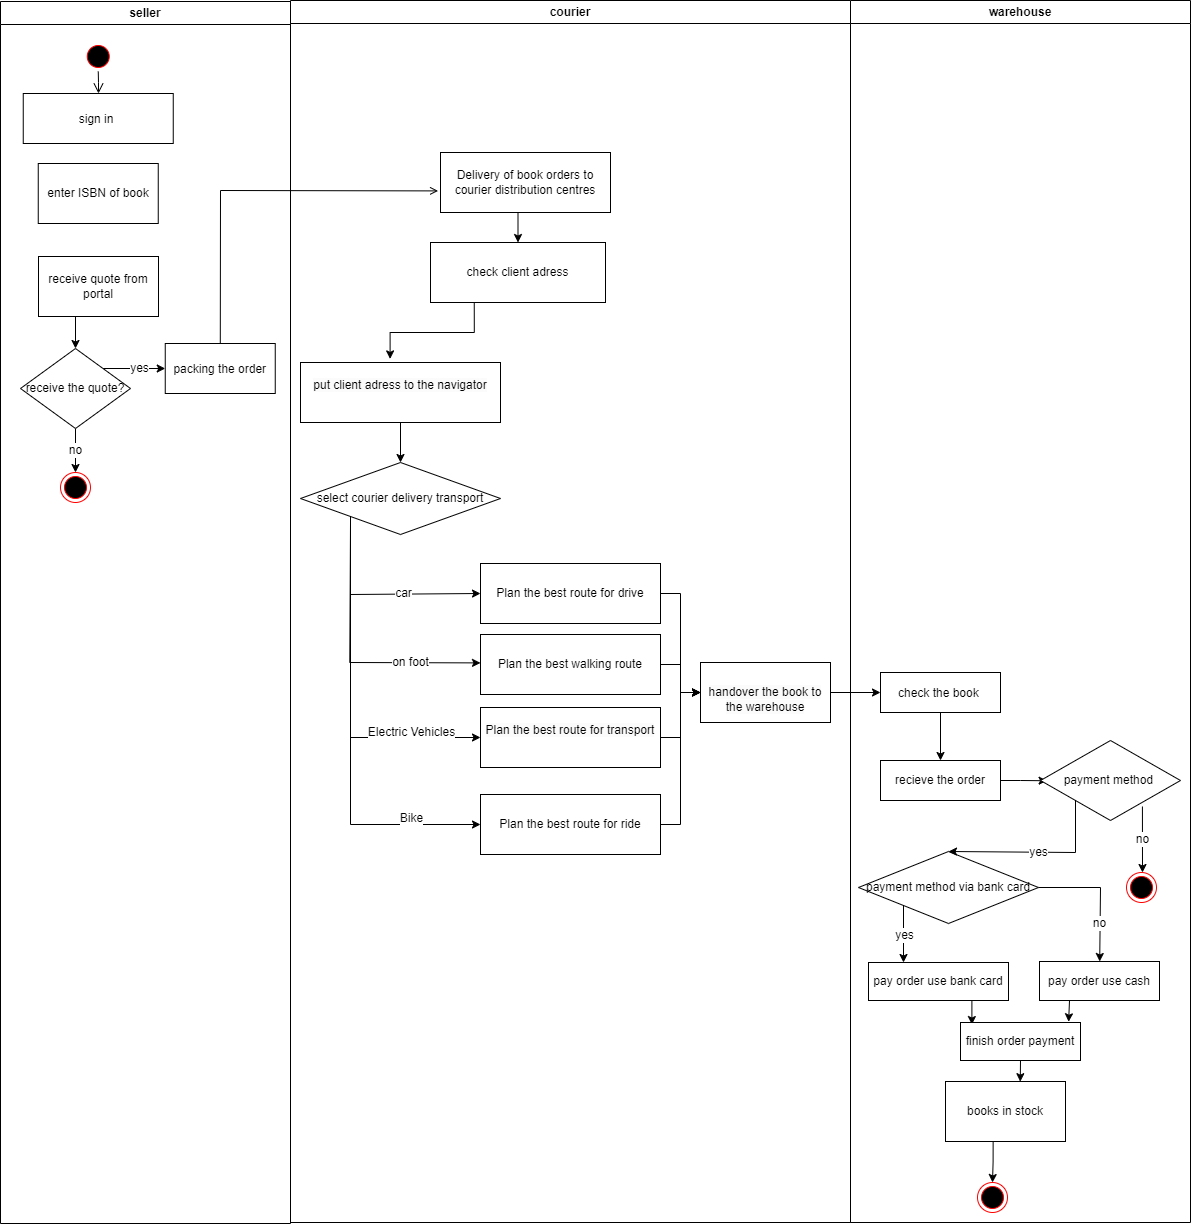

The diagram above was exported from draw.io. Its source (the exported page's mxGraphModel, read from the mxfile embedded in the PNG):
<mxGraphModel dx="2043" dy="583" grid="1" gridSize="10" guides="1" tooltips="1" connect="1" arrows="1" fold="1" page="1" pageScale="1" pageWidth="1169" pageHeight="826" background="none" math="0" shadow="0">
  <root>
    <mxCell id="0" />
    <mxCell id="1" parent="0" />
    <mxCell id="2" value="seller" style="swimlane;whiteSpace=wrap" parent="1" vertex="1">
      <mxGeometry x="-50" y="129" width="290" height="1222" as="geometry" />
    </mxCell>
    <mxCell id="5" value="" style="ellipse;shape=startState;fillColor=#000000;strokeColor=#ff0000;" parent="2" vertex="1">
      <mxGeometry x="82.75" y="40" width="30" height="30" as="geometry" />
    </mxCell>
    <mxCell id="6" value="" style="edgeStyle=elbowEdgeStyle;elbow=horizontal;verticalAlign=bottom;endArrow=open;endSize=8;strokeColor=#000000;endFill=1;rounded=0" parent="2" source="5" target="7" edge="1">
      <mxGeometry x="82.75" y="40" as="geometry">
        <mxPoint x="97.75" y="110" as="targetPoint" />
      </mxGeometry>
    </mxCell>
    <mxCell id="7" value="sign in " style="" parent="2" vertex="1">
      <mxGeometry x="22.75" y="92" width="150" height="50" as="geometry" />
    </mxCell>
    <mxCell id="10" value="packing the order" style="" parent="2" vertex="1">
      <mxGeometry x="164.75" y="342" width="110" height="50" as="geometry" />
    </mxCell>
    <mxCell id="zUL07cijquO8KJKJ2VM5-38" value="enter ISBN of book" style="rounded=0;whiteSpace=wrap;html=1;" vertex="1" parent="2">
      <mxGeometry x="37.75" y="162" width="120" height="60" as="geometry" />
    </mxCell>
    <mxCell id="zUL07cijquO8KJKJ2VM5-46" style="edgeStyle=orthogonalEdgeStyle;rounded=0;orthogonalLoop=1;jettySize=auto;html=1;exitX=0.25;exitY=1;exitDx=0;exitDy=0;entryX=0.5;entryY=0;entryDx=0;entryDy=0;" edge="1" parent="2" source="zUL07cijquO8KJKJ2VM5-39" target="zUL07cijquO8KJKJ2VM5-40">
      <mxGeometry relative="1" as="geometry" />
    </mxCell>
    <mxCell id="zUL07cijquO8KJKJ2VM5-39" value="receive quote from portal" style="rounded=0;whiteSpace=wrap;html=1;" vertex="1" parent="2">
      <mxGeometry x="38" y="255" width="120" height="60" as="geometry" />
    </mxCell>
    <mxCell id="zUL07cijquO8KJKJ2VM5-43" value="yes" style="edgeStyle=orthogonalEdgeStyle;rounded=0;orthogonalLoop=1;jettySize=auto;html=1;exitX=1;exitY=0;exitDx=0;exitDy=0;entryX=0;entryY=0.5;entryDx=0;entryDy=0;" edge="1" parent="2" source="zUL07cijquO8KJKJ2VM5-40" target="10">
      <mxGeometry relative="1" as="geometry" />
    </mxCell>
    <mxCell id="zUL07cijquO8KJKJ2VM5-45" value="no" style="edgeStyle=orthogonalEdgeStyle;rounded=0;orthogonalLoop=1;jettySize=auto;html=1;exitX=0.5;exitY=1;exitDx=0;exitDy=0;" edge="1" parent="2" source="zUL07cijquO8KJKJ2VM5-40" target="zUL07cijquO8KJKJ2VM5-44">
      <mxGeometry relative="1" as="geometry" />
    </mxCell>
    <mxCell id="zUL07cijquO8KJKJ2VM5-40" value="receive the quote?" style="rhombus;whiteSpace=wrap;html=1;" vertex="1" parent="2">
      <mxGeometry x="20" y="347" width="110" height="80" as="geometry" />
    </mxCell>
    <mxCell id="zUL07cijquO8KJKJ2VM5-44" value="" style="ellipse;html=1;shape=endState;fillColor=#000000;strokeColor=#ff0000;" vertex="1" parent="2">
      <mxGeometry x="60" y="471" width="30" height="30" as="geometry" />
    </mxCell>
    <mxCell id="3" value="courier" style="swimlane;whiteSpace=wrap" parent="1" vertex="1">
      <mxGeometry x="240" y="128" width="560" height="1222" as="geometry" />
    </mxCell>
    <mxCell id="V92sm6Ka0xcu_cGbBGVC-46" style="edgeStyle=orthogonalEdgeStyle;rounded=0;orthogonalLoop=1;jettySize=auto;html=1;exitX=0.5;exitY=1;exitDx=0;exitDy=0;entryX=0.5;entryY=0;entryDx=0;entryDy=0;" parent="3" source="V92sm6Ka0xcu_cGbBGVC-41" target="V92sm6Ka0xcu_cGbBGVC-42" edge="1">
      <mxGeometry relative="1" as="geometry" />
    </mxCell>
    <mxCell id="V92sm6Ka0xcu_cGbBGVC-41" value="Delivery of book orders to courier distribution centres" style="rounded=0;whiteSpace=wrap;html=1;" parent="3" vertex="1">
      <mxGeometry x="150" y="152" width="170" height="60" as="geometry" />
    </mxCell>
    <mxCell id="V92sm6Ka0xcu_cGbBGVC-47" style="edgeStyle=orthogonalEdgeStyle;rounded=0;orthogonalLoop=1;jettySize=auto;html=1;exitX=0.25;exitY=1;exitDx=0;exitDy=0;entryX=0.448;entryY=-0.06;entryDx=0;entryDy=0;entryPerimeter=0;" parent="3" source="V92sm6Ka0xcu_cGbBGVC-42" target="V92sm6Ka0xcu_cGbBGVC-72" edge="1">
      <mxGeometry relative="1" as="geometry">
        <mxPoint x="120" y="352" as="targetPoint" />
      </mxGeometry>
    </mxCell>
    <mxCell id="V92sm6Ka0xcu_cGbBGVC-42" value="check client adress" style="rounded=0;whiteSpace=wrap;html=1;" parent="3" vertex="1">
      <mxGeometry x="140" y="242" width="175" height="60" as="geometry" />
    </mxCell>
    <mxCell id="V92sm6Ka0xcu_cGbBGVC-43" value="select courier delivery transport" style="rhombus;whiteSpace=wrap;html=1;" parent="3" vertex="1">
      <mxGeometry x="10" y="462" width="200" height="72" as="geometry" />
    </mxCell>
    <mxCell id="V92sm6Ka0xcu_cGbBGVC-76" style="edgeStyle=orthogonalEdgeStyle;rounded=0;orthogonalLoop=1;jettySize=auto;html=1;exitX=1;exitY=0.5;exitDx=0;exitDy=0;entryX=0;entryY=0.5;entryDx=0;entryDy=0;" parent="3" source="V92sm6Ka0xcu_cGbBGVC-53" target="V92sm6Ka0xcu_cGbBGVC-74" edge="1">
      <mxGeometry relative="1" as="geometry" />
    </mxCell>
    <mxCell id="V92sm6Ka0xcu_cGbBGVC-53" value="Plan the best walking route" style="rounded=0;whiteSpace=wrap;html=1;" parent="3" vertex="1">
      <mxGeometry x="190" y="634" width="180" height="60" as="geometry" />
    </mxCell>
    <mxCell id="V92sm6Ka0xcu_cGbBGVC-75" style="edgeStyle=orthogonalEdgeStyle;rounded=0;orthogonalLoop=1;jettySize=auto;html=1;exitX=1;exitY=0.5;exitDx=0;exitDy=0;entryX=0;entryY=0.5;entryDx=0;entryDy=0;" parent="3" source="V92sm6Ka0xcu_cGbBGVC-52" target="V92sm6Ka0xcu_cGbBGVC-74" edge="1">
      <mxGeometry relative="1" as="geometry" />
    </mxCell>
    <mxCell id="V92sm6Ka0xcu_cGbBGVC-52" value="Plan the best route for drive" style="rounded=0;whiteSpace=wrap;html=1;" parent="3" vertex="1">
      <mxGeometry x="190" y="563" width="180" height="60" as="geometry" />
    </mxCell>
    <mxCell id="V92sm6Ka0xcu_cGbBGVC-48" value="" style="endArrow=classic;html=1;rounded=0;exitX=0;exitY=1;exitDx=0;exitDy=0;entryX=0;entryY=0.5;entryDx=0;entryDy=0;" parent="3" source="V92sm6Ka0xcu_cGbBGVC-43" target="V92sm6Ka0xcu_cGbBGVC-52" edge="1">
      <mxGeometry relative="1" as="geometry">
        <mxPoint x="230" y="444" as="sourcePoint" />
        <mxPoint x="200" y="594" as="targetPoint" />
        <Array as="points">
          <mxPoint x="60" y="594" />
        </Array>
      </mxGeometry>
    </mxCell>
    <mxCell id="V92sm6Ka0xcu_cGbBGVC-49" value="car" style="edgeLabel;resizable=0;html=1;align=center;verticalAlign=middle;" parent="V92sm6Ka0xcu_cGbBGVC-48" connectable="0" vertex="1">
      <mxGeometry relative="1" as="geometry">
        <mxPoint x="27" y="-1" as="offset" />
      </mxGeometry>
    </mxCell>
    <mxCell id="V92sm6Ka0xcu_cGbBGVC-77" value="" style="edgeStyle=orthogonalEdgeStyle;rounded=0;orthogonalLoop=1;jettySize=auto;html=1;" parent="3" source="V92sm6Ka0xcu_cGbBGVC-59" target="V92sm6Ka0xcu_cGbBGVC-74" edge="1">
      <mxGeometry relative="1" as="geometry" />
    </mxCell>
    <mxCell id="V92sm6Ka0xcu_cGbBGVC-59" value="&#10;&lt;span style=&quot;color: rgb(0, 0, 0); font-family: Helvetica; font-size: 12px; font-style: normal; font-variant-ligatures: normal; font-variant-caps: normal; font-weight: 400; letter-spacing: normal; orphans: 2; text-align: center; text-indent: 0px; text-transform: none; widows: 2; word-spacing: 0px; -webkit-text-stroke-width: 0px; background-color: rgb(251, 251, 251); text-decoration-thickness: initial; text-decoration-style: initial; text-decoration-color: initial; float: none; display: inline !important;&quot;&gt;Plan the best route for transport&lt;/span&gt;&#10;&#10;" style="rounded=0;whiteSpace=wrap;html=1;" parent="3" vertex="1">
      <mxGeometry x="190" y="707" width="180" height="60" as="geometry" />
    </mxCell>
    <mxCell id="V92sm6Ka0xcu_cGbBGVC-55" value="" style="endArrow=classic;html=1;rounded=0;entryX=0.004;entryY=0.64;entryDx=0;entryDy=0;entryPerimeter=0;" parent="3" edge="1">
      <mxGeometry relative="1" as="geometry">
        <mxPoint x="60" y="522" as="sourcePoint" />
        <mxPoint x="190.00000000000003" y="662.4000000000001" as="targetPoint" />
        <Array as="points">
          <mxPoint x="59.28" y="662" />
        </Array>
      </mxGeometry>
    </mxCell>
    <mxCell id="V92sm6Ka0xcu_cGbBGVC-56" value="on foot" style="edgeLabel;resizable=0;html=1;align=center;verticalAlign=middle;" parent="V92sm6Ka0xcu_cGbBGVC-55" connectable="0" vertex="1">
      <mxGeometry relative="1" as="geometry">
        <mxPoint x="60" y="5" as="offset" />
      </mxGeometry>
    </mxCell>
    <mxCell id="V92sm6Ka0xcu_cGbBGVC-78" style="edgeStyle=orthogonalEdgeStyle;rounded=0;orthogonalLoop=1;jettySize=auto;html=1;exitX=1;exitY=0.5;exitDx=0;exitDy=0;entryX=0;entryY=0.5;entryDx=0;entryDy=0;" parent="3" source="V92sm6Ka0xcu_cGbBGVC-66" target="V92sm6Ka0xcu_cGbBGVC-74" edge="1">
      <mxGeometry relative="1" as="geometry" />
    </mxCell>
    <mxCell id="V92sm6Ka0xcu_cGbBGVC-66" value="Plan the best route for ride" style="rounded=0;whiteSpace=wrap;html=1;" parent="3" vertex="1">
      <mxGeometry x="190" y="794" width="180" height="60" as="geometry" />
    </mxCell>
    <mxCell id="V92sm6Ka0xcu_cGbBGVC-67" value="" style="endArrow=classic;html=1;rounded=0;exitX=0;exitY=1;exitDx=0;exitDy=0;" parent="3" source="V92sm6Ka0xcu_cGbBGVC-43" target="V92sm6Ka0xcu_cGbBGVC-66" edge="1">
      <mxGeometry relative="1" as="geometry">
        <mxPoint x="230" y="664" as="sourcePoint" />
        <mxPoint x="390" y="664" as="targetPoint" />
        <Array as="points">
          <mxPoint x="60" y="824" />
        </Array>
      </mxGeometry>
    </mxCell>
    <mxCell id="V92sm6Ka0xcu_cGbBGVC-68" value="Bike" style="edgeLabel;resizable=0;html=1;align=center;verticalAlign=middle;" parent="V92sm6Ka0xcu_cGbBGVC-67" connectable="0" vertex="1">
      <mxGeometry relative="1" as="geometry">
        <mxPoint x="60" y="82" as="offset" />
      </mxGeometry>
    </mxCell>
    <mxCell id="V92sm6Ka0xcu_cGbBGVC-73" style="edgeStyle=orthogonalEdgeStyle;rounded=0;orthogonalLoop=1;jettySize=auto;html=1;exitX=0.5;exitY=1;exitDx=0;exitDy=0;entryX=0.5;entryY=0;entryDx=0;entryDy=0;" parent="3" source="V92sm6Ka0xcu_cGbBGVC-72" target="V92sm6Ka0xcu_cGbBGVC-43" edge="1">
      <mxGeometry relative="1" as="geometry" />
    </mxCell>
    <mxCell id="V92sm6Ka0xcu_cGbBGVC-72" value="&#10;&lt;span style=&quot;color: rgb(0, 0, 0); font-family: Helvetica; font-size: 12px; font-style: normal; font-variant-ligatures: normal; font-variant-caps: normal; font-weight: 400; letter-spacing: normal; orphans: 2; text-align: center; text-indent: 0px; text-transform: none; widows: 2; word-spacing: 0px; -webkit-text-stroke-width: 0px; background-color: rgb(251, 251, 251); text-decoration-thickness: initial; text-decoration-style: initial; text-decoration-color: initial; float: none; display: inline !important;&quot;&gt;put client adress to the navigator&lt;/span&gt;&#10;&#10;" style="rounded=0;whiteSpace=wrap;html=1;" parent="3" vertex="1">
      <mxGeometry x="10" y="362" width="200" height="60" as="geometry" />
    </mxCell>
    <mxCell id="V92sm6Ka0xcu_cGbBGVC-74" value="&lt;br&gt;&lt;span style=&quot;color: rgb(0, 0, 0); font-family: Helvetica; font-size: 12px; font-style: normal; font-variant-ligatures: normal; font-variant-caps: normal; font-weight: 400; letter-spacing: normal; orphans: 2; text-align: center; text-indent: 0px; text-transform: none; widows: 2; word-spacing: 0px; -webkit-text-stroke-width: 0px; background-color: rgb(251, 251, 251); text-decoration-thickness: initial; text-decoration-style: initial; text-decoration-color: initial; float: none; display: inline !important;&quot;&gt;handover the book to the warehouse&lt;/span&gt;&lt;br&gt;" style="rounded=0;whiteSpace=wrap;html=1;" parent="3" vertex="1">
      <mxGeometry x="410" y="662" width="130" height="60" as="geometry" />
    </mxCell>
    <mxCell id="4" value="warehouse" style="swimlane;whiteSpace=wrap" parent="1" vertex="1">
      <mxGeometry x="800" y="128" width="340" height="1222" as="geometry" />
    </mxCell>
    <mxCell id="V92sm6Ka0xcu_cGbBGVC-81" style="edgeStyle=orthogonalEdgeStyle;rounded=0;orthogonalLoop=1;jettySize=auto;html=1;exitX=0.5;exitY=1;exitDx=0;exitDy=0;entryX=0.5;entryY=0;entryDx=0;entryDy=0;" parent="4" source="33" target="V92sm6Ka0xcu_cGbBGVC-79" edge="1">
      <mxGeometry relative="1" as="geometry" />
    </mxCell>
    <mxCell id="33" value="check the book " style="" parent="4" vertex="1">
      <mxGeometry x="30" y="672" width="120" height="40" as="geometry" />
    </mxCell>
    <mxCell id="38" value="" style="ellipse;shape=endState;fillColor=#000000;strokeColor=#ff0000" parent="4" vertex="1">
      <mxGeometry x="276" y="872" width="30" height="30" as="geometry" />
    </mxCell>
    <mxCell id="V92sm6Ka0xcu_cGbBGVC-89" style="edgeStyle=orthogonalEdgeStyle;rounded=0;orthogonalLoop=1;jettySize=auto;html=1;exitX=1;exitY=0.5;exitDx=0;exitDy=0;entryX=0.047;entryY=0.503;entryDx=0;entryDy=0;entryPerimeter=0;" parent="4" source="V92sm6Ka0xcu_cGbBGVC-79" target="V92sm6Ka0xcu_cGbBGVC-86" edge="1">
      <mxGeometry relative="1" as="geometry" />
    </mxCell>
    <mxCell id="V92sm6Ka0xcu_cGbBGVC-79" value="recieve the order" style="rounded=0;whiteSpace=wrap;html=1;" parent="4" vertex="1">
      <mxGeometry x="30" y="760" width="120" height="40" as="geometry" />
    </mxCell>
    <mxCell id="V92sm6Ka0xcu_cGbBGVC-86" value="payment method&amp;nbsp;" style="rhombus;whiteSpace=wrap;html=1;" parent="4" vertex="1">
      <mxGeometry x="190" y="740" width="140" height="80" as="geometry" />
    </mxCell>
    <mxCell id="V92sm6Ka0xcu_cGbBGVC-90" value="payment method via bank card" style="rhombus;whiteSpace=wrap;html=1;" parent="4" vertex="1">
      <mxGeometry x="8" y="851" width="180" height="72" as="geometry" />
    </mxCell>
    <mxCell id="V92sm6Ka0xcu_cGbBGVC-91" value="" style="endArrow=classic;html=1;rounded=0;exitX=0;exitY=1;exitDx=0;exitDy=0;entryX=0.5;entryY=0;entryDx=0;entryDy=0;" parent="4" source="V92sm6Ka0xcu_cGbBGVC-86" target="V92sm6Ka0xcu_cGbBGVC-90" edge="1">
      <mxGeometry relative="1" as="geometry">
        <mxPoint x="70" y="742" as="sourcePoint" />
        <mxPoint x="130" y="742" as="targetPoint" />
        <Array as="points">
          <mxPoint x="225" y="852" />
        </Array>
      </mxGeometry>
    </mxCell>
    <mxCell id="V92sm6Ka0xcu_cGbBGVC-92" value="yes" style="edgeLabel;resizable=0;html=1;align=center;verticalAlign=middle;" parent="V92sm6Ka0xcu_cGbBGVC-91" connectable="0" vertex="1">
      <mxGeometry relative="1" as="geometry" />
    </mxCell>
    <mxCell id="V92sm6Ka0xcu_cGbBGVC-100" style="edgeStyle=orthogonalEdgeStyle;rounded=0;orthogonalLoop=1;jettySize=auto;html=1;exitX=0.75;exitY=1;exitDx=0;exitDy=0;entryX=0.095;entryY=0.054;entryDx=0;entryDy=0;entryPerimeter=0;" parent="4" source="V92sm6Ka0xcu_cGbBGVC-93" target="V92sm6Ka0xcu_cGbBGVC-99" edge="1">
      <mxGeometry relative="1" as="geometry" />
    </mxCell>
    <mxCell id="V92sm6Ka0xcu_cGbBGVC-93" value="pay order use bank card" style="rounded=0;whiteSpace=wrap;html=1;" parent="4" vertex="1">
      <mxGeometry x="18" y="962" width="140" height="38" as="geometry" />
    </mxCell>
    <mxCell id="V92sm6Ka0xcu_cGbBGVC-102" style="edgeStyle=orthogonalEdgeStyle;rounded=0;orthogonalLoop=1;jettySize=auto;html=1;exitX=0.25;exitY=1;exitDx=0;exitDy=0;entryX=0.901;entryY=-0.019;entryDx=0;entryDy=0;entryPerimeter=0;" parent="4" source="V92sm6Ka0xcu_cGbBGVC-94" target="V92sm6Ka0xcu_cGbBGVC-99" edge="1">
      <mxGeometry relative="1" as="geometry" />
    </mxCell>
    <mxCell id="V92sm6Ka0xcu_cGbBGVC-94" value="pay order use cash" style="rounded=0;whiteSpace=wrap;html=1;" parent="4" vertex="1">
      <mxGeometry x="189" y="961" width="120" height="39" as="geometry" />
    </mxCell>
    <mxCell id="V92sm6Ka0xcu_cGbBGVC-95" value="" style="endArrow=classic;html=1;rounded=0;exitX=0;exitY=1;exitDx=0;exitDy=0;entryX=0.25;entryY=0;entryDx=0;entryDy=0;" parent="4" source="V92sm6Ka0xcu_cGbBGVC-90" target="V92sm6Ka0xcu_cGbBGVC-93" edge="1">
      <mxGeometry relative="1" as="geometry">
        <mxPoint x="30" y="922" as="sourcePoint" />
        <mxPoint x="130" y="922" as="targetPoint" />
      </mxGeometry>
    </mxCell>
    <mxCell id="V92sm6Ka0xcu_cGbBGVC-96" value="yes" style="edgeLabel;resizable=0;html=1;align=center;verticalAlign=middle;" parent="V92sm6Ka0xcu_cGbBGVC-95" connectable="0" vertex="1">
      <mxGeometry relative="1" as="geometry" />
    </mxCell>
    <mxCell id="V92sm6Ka0xcu_cGbBGVC-97" value="" style="endArrow=classic;html=1;rounded=0;exitX=1;exitY=0.5;exitDx=0;exitDy=0;" parent="4" source="V92sm6Ka0xcu_cGbBGVC-90" target="V92sm6Ka0xcu_cGbBGVC-94" edge="1">
      <mxGeometry relative="1" as="geometry">
        <mxPoint x="30" y="922" as="sourcePoint" />
        <mxPoint x="130" y="922" as="targetPoint" />
        <Array as="points">
          <mxPoint x="250" y="887" />
        </Array>
      </mxGeometry>
    </mxCell>
    <mxCell id="V92sm6Ka0xcu_cGbBGVC-98" value="no" style="edgeLabel;resizable=0;html=1;align=center;verticalAlign=middle;" parent="V92sm6Ka0xcu_cGbBGVC-97" connectable="0" vertex="1">
      <mxGeometry relative="1" as="geometry">
        <mxPoint x="-1" y="30" as="offset" />
      </mxGeometry>
    </mxCell>
    <mxCell id="zUL07cijquO8KJKJ2VM5-48" style="edgeStyle=orthogonalEdgeStyle;rounded=0;orthogonalLoop=1;jettySize=auto;html=1;exitX=0.5;exitY=1;exitDx=0;exitDy=0;entryX=0.623;entryY=0.003;entryDx=0;entryDy=0;entryPerimeter=0;" edge="1" parent="4" source="V92sm6Ka0xcu_cGbBGVC-99" target="zUL07cijquO8KJKJ2VM5-47">
      <mxGeometry relative="1" as="geometry" />
    </mxCell>
    <mxCell id="V92sm6Ka0xcu_cGbBGVC-99" value="finish order payment" style="rounded=0;whiteSpace=wrap;html=1;" parent="4" vertex="1">
      <mxGeometry x="110" y="1022" width="120" height="38" as="geometry" />
    </mxCell>
    <mxCell id="RH7-IErTrjnYEzTGL71c-46" style="edgeStyle=orthogonalEdgeStyle;rounded=0;orthogonalLoop=1;jettySize=auto;html=1;exitX=0.397;exitY=0.977;exitDx=0;exitDy=0;exitPerimeter=0;" parent="4" source="zUL07cijquO8KJKJ2VM5-47" target="RH7-IErTrjnYEzTGL71c-41" edge="1">
      <mxGeometry relative="1" as="geometry">
        <mxPoint x="110" y="1152" as="sourcePoint" />
      </mxGeometry>
    </mxCell>
    <mxCell id="RH7-IErTrjnYEzTGL71c-41" value="" style="ellipse;html=1;shape=endState;fillColor=#000000;strokeColor=#ff0000;" parent="4" vertex="1">
      <mxGeometry x="127" y="1182" width="30" height="30" as="geometry" />
    </mxCell>
    <mxCell id="zUL07cijquO8KJKJ2VM5-47" value="books in stock" style="rounded=0;whiteSpace=wrap;html=1;" vertex="1" parent="4">
      <mxGeometry x="95" y="1081" width="120" height="60" as="geometry" />
    </mxCell>
    <mxCell id="20" value="" style="endArrow=open;strokeColor=#000000;endFill=1;rounded=0;entryX=-0.014;entryY=0.64;entryDx=0;entryDy=0;entryPerimeter=0;" parent="1" source="10" target="V92sm6Ka0xcu_cGbBGVC-41" edge="1">
      <mxGeometry relative="1" as="geometry">
        <mxPoint x="470" y="315" as="targetPoint" />
        <Array as="points">
          <mxPoint x="170" y="318" />
        </Array>
      </mxGeometry>
    </mxCell>
    <mxCell id="V92sm6Ka0xcu_cGbBGVC-60" value="" style="endArrow=classic;html=1;rounded=0;entryX=0;entryY=0.5;entryDx=0;entryDy=0;" parent="1" target="V92sm6Ka0xcu_cGbBGVC-59" edge="1">
      <mxGeometry relative="1" as="geometry">
        <mxPoint x="300" y="650" as="sourcePoint" />
        <mxPoint x="630" y="792" as="targetPoint" />
        <Array as="points">
          <mxPoint x="300" y="865" />
        </Array>
      </mxGeometry>
    </mxCell>
    <mxCell id="V92sm6Ka0xcu_cGbBGVC-61" value="Electric Vehicles" style="edgeLabel;resizable=0;html=1;align=center;verticalAlign=middle;" parent="V92sm6Ka0xcu_cGbBGVC-60" connectable="0" vertex="1">
      <mxGeometry relative="1" as="geometry">
        <mxPoint x="60" y="36" as="offset" />
      </mxGeometry>
    </mxCell>
    <mxCell id="V92sm6Ka0xcu_cGbBGVC-84" style="edgeStyle=orthogonalEdgeStyle;rounded=0;orthogonalLoop=1;jettySize=auto;html=1;exitX=1;exitY=0.5;exitDx=0;exitDy=0;entryX=0;entryY=0.5;entryDx=0;entryDy=0;" parent="1" source="V92sm6Ka0xcu_cGbBGVC-74" target="33" edge="1">
      <mxGeometry relative="1" as="geometry">
        <mxPoint x="820" y="830" as="targetPoint" />
      </mxGeometry>
    </mxCell>
    <mxCell id="V92sm6Ka0xcu_cGbBGVC-87" value="" style="endArrow=classic;html=1;rounded=0;exitX=0.728;exitY=0.825;exitDx=0;exitDy=0;exitPerimeter=0;" parent="1" source="V92sm6Ka0xcu_cGbBGVC-86" edge="1">
      <mxGeometry relative="1" as="geometry">
        <mxPoint x="950" y="910" as="sourcePoint" />
        <mxPoint x="1092" y="1000" as="targetPoint" />
      </mxGeometry>
    </mxCell>
    <mxCell id="V92sm6Ka0xcu_cGbBGVC-88" value="no" style="edgeLabel;resizable=0;html=1;align=center;verticalAlign=middle;" parent="V92sm6Ka0xcu_cGbBGVC-87" connectable="0" vertex="1">
      <mxGeometry relative="1" as="geometry" />
    </mxCell>
  </root>
</mxGraphModel>